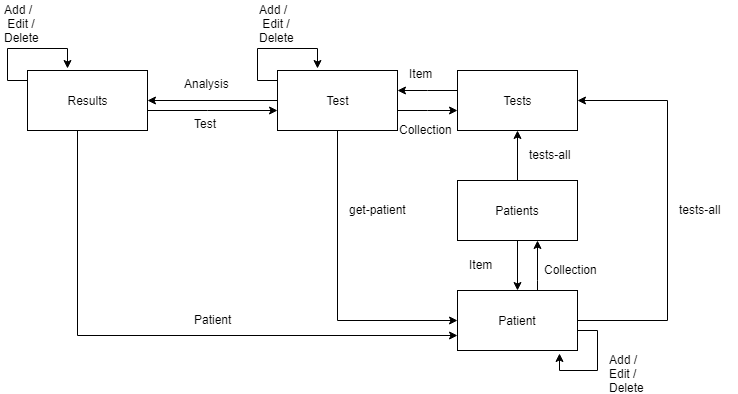

The diagram above was exported from draw.io. Its source (the exported page's mxGraphModel, read from the mxfile embedded in the PNG):
<mxGraphModel dx="1860" dy="1650" grid="1" gridSize="10" guides="1" tooltips="1" connect="1" arrows="1" fold="1" page="1" pageScale="1" pageWidth="850" pageHeight="1100" math="0" shadow="0">
  <root>
    <mxCell id="0" />
    <mxCell id="1" parent="0" />
    <mxCell id="rVHNC7FSeiRs1PMezLtD-10" value="" style="edgeStyle=orthogonalEdgeStyle;rounded=0;orthogonalLoop=1;jettySize=auto;html=1;" edge="1" parent="1" source="05KjswkAEa6YdVkmqNEy-1" target="rVHNC7FSeiRs1PMezLtD-1">
      <mxGeometry relative="1" as="geometry">
        <Array as="points">
          <mxPoint x="370" y="220" />
          <mxPoint x="370" y="220" />
        </Array>
      </mxGeometry>
    </mxCell>
    <mxCell id="rVHNC7FSeiRs1PMezLtD-27" style="edgeStyle=orthogonalEdgeStyle;rounded=0;orthogonalLoop=1;jettySize=auto;html=1;entryX=1;entryY=0.5;entryDx=0;entryDy=0;" edge="1" parent="1" source="05KjswkAEa6YdVkmqNEy-1" target="rVHNC7FSeiRs1PMezLtD-19">
      <mxGeometry relative="1" as="geometry">
        <Array as="points">
          <mxPoint x="500" y="260" />
          <mxPoint x="500" y="40" />
        </Array>
      </mxGeometry>
    </mxCell>
    <mxCell id="05KjswkAEa6YdVkmqNEy-1" value="Patient" style="rounded=0;whiteSpace=wrap;html=1;" parent="1" vertex="1">
      <mxGeometry x="290" y="230" width="120" height="60" as="geometry" />
    </mxCell>
    <mxCell id="rVHNC7FSeiRs1PMezLtD-25" value="" style="edgeStyle=orthogonalEdgeStyle;rounded=0;orthogonalLoop=1;jettySize=auto;html=1;" edge="1" parent="1" source="05KjswkAEa6YdVkmqNEy-15" target="rVHNC7FSeiRs1PMezLtD-19">
      <mxGeometry relative="1" as="geometry">
        <Array as="points">
          <mxPoint x="260" y="50" />
          <mxPoint x="260" y="50" />
        </Array>
      </mxGeometry>
    </mxCell>
    <mxCell id="rVHNC7FSeiRs1PMezLtD-29" style="edgeStyle=orthogonalEdgeStyle;rounded=0;orthogonalLoop=1;jettySize=auto;html=1;entryX=0;entryY=0.5;entryDx=0;entryDy=0;" edge="1" parent="1" source="05KjswkAEa6YdVkmqNEy-15" target="05KjswkAEa6YdVkmqNEy-1">
      <mxGeometry relative="1" as="geometry">
        <Array as="points">
          <mxPoint x="170" y="260" />
        </Array>
      </mxGeometry>
    </mxCell>
    <mxCell id="rVHNC7FSeiRs1PMezLtD-41" style="edgeStyle=orthogonalEdgeStyle;rounded=0;orthogonalLoop=1;jettySize=auto;html=1;exitX=0;exitY=0.25;exitDx=0;exitDy=0;" edge="1" parent="1">
      <mxGeometry relative="1" as="geometry">
        <mxPoint x="150" y="8" as="targetPoint" />
        <mxPoint x="110" y="33" as="sourcePoint" />
        <Array as="points">
          <mxPoint x="110" y="20" />
          <mxPoint x="90" y="20" />
          <mxPoint x="90" y="-12" />
          <mxPoint x="150" y="-12" />
        </Array>
      </mxGeometry>
    </mxCell>
    <mxCell id="rVHNC7FSeiRs1PMezLtD-53" value="" style="edgeStyle=orthogonalEdgeStyle;rounded=0;orthogonalLoop=1;jettySize=auto;html=1;" edge="1" parent="1" source="05KjswkAEa6YdVkmqNEy-15" target="rVHNC7FSeiRs1PMezLtD-52">
      <mxGeometry relative="1" as="geometry" />
    </mxCell>
    <mxCell id="05KjswkAEa6YdVkmqNEy-15" value="Test" style="rounded=0;whiteSpace=wrap;html=1;" parent="1" vertex="1">
      <mxGeometry x="110" y="10" width="120" height="60" as="geometry" />
    </mxCell>
    <mxCell id="rVHNC7FSeiRs1PMezLtD-52" value="Results" style="rounded=0;whiteSpace=wrap;html=1;" vertex="1" parent="1">
      <mxGeometry x="-140" y="10" width="120" height="60" as="geometry" />
    </mxCell>
    <mxCell id="rVHNC7FSeiRs1PMezLtD-47" value="" style="edgeStyle=orthogonalEdgeStyle;rounded=0;orthogonalLoop=1;jettySize=auto;html=1;" edge="1" parent="1" target="05KjswkAEa6YdVkmqNEy-15">
      <mxGeometry relative="1" as="geometry">
        <mxPoint x="-20" y="50" as="sourcePoint" />
        <Array as="points">
          <mxPoint x="40" y="50" />
          <mxPoint x="40" y="50" />
        </Array>
      </mxGeometry>
    </mxCell>
    <mxCell id="rVHNC7FSeiRs1PMezLtD-49" style="edgeStyle=orthogonalEdgeStyle;rounded=0;orthogonalLoop=1;jettySize=auto;html=1;entryX=0;entryY=0.75;entryDx=0;entryDy=0;exitX=0.417;exitY=1;exitDx=0;exitDy=0;exitPerimeter=0;" edge="1" parent="1" target="05KjswkAEa6YdVkmqNEy-1">
      <mxGeometry relative="1" as="geometry">
        <mxPoint x="-90" y="70" as="sourcePoint" />
        <Array as="points">
          <mxPoint x="-90" y="275" />
        </Array>
      </mxGeometry>
    </mxCell>
    <mxCell id="rVHNC7FSeiRs1PMezLtD-16" value="" style="edgeStyle=orthogonalEdgeStyle;rounded=0;orthogonalLoop=1;jettySize=auto;html=1;" edge="1" parent="1" source="rVHNC7FSeiRs1PMezLtD-1" target="05KjswkAEa6YdVkmqNEy-1">
      <mxGeometry relative="1" as="geometry" />
    </mxCell>
    <mxCell id="rVHNC7FSeiRs1PMezLtD-22" value="" style="edgeStyle=orthogonalEdgeStyle;rounded=0;orthogonalLoop=1;jettySize=auto;html=1;" edge="1" parent="1" source="rVHNC7FSeiRs1PMezLtD-1" target="rVHNC7FSeiRs1PMezLtD-19">
      <mxGeometry relative="1" as="geometry" />
    </mxCell>
    <mxCell id="rVHNC7FSeiRs1PMezLtD-1" value="Patients" style="rounded=0;whiteSpace=wrap;html=1;" vertex="1" parent="1">
      <mxGeometry x="290" y="120" width="120" height="60" as="geometry" />
    </mxCell>
    <mxCell id="rVHNC7FSeiRs1PMezLtD-4" value="Collection" style="text;html=1;resizable=0;points=[];autosize=1;align=left;verticalAlign=top;spacingTop=-4;" vertex="1" parent="1">
      <mxGeometry x="375" y="200" width="70" height="20" as="geometry" />
    </mxCell>
    <mxCell id="rVHNC7FSeiRs1PMezLtD-11" value="Item" style="text;html=1;resizable=0;points=[];autosize=1;align=left;verticalAlign=top;spacingTop=-4;" vertex="1" parent="1">
      <mxGeometry x="300" y="195" width="40" height="20" as="geometry" />
    </mxCell>
    <mxCell id="rVHNC7FSeiRs1PMezLtD-24" value="" style="edgeStyle=orthogonalEdgeStyle;rounded=0;orthogonalLoop=1;jettySize=auto;html=1;" edge="1" parent="1" source="rVHNC7FSeiRs1PMezLtD-19" target="05KjswkAEa6YdVkmqNEy-15">
      <mxGeometry relative="1" as="geometry">
        <Array as="points">
          <mxPoint x="260" y="30" />
          <mxPoint x="260" y="30" />
        </Array>
      </mxGeometry>
    </mxCell>
    <mxCell id="rVHNC7FSeiRs1PMezLtD-19" value="Tests" style="rounded=0;whiteSpace=wrap;html=1;" vertex="1" parent="1">
      <mxGeometry x="290" y="10" width="120" height="60" as="geometry" />
    </mxCell>
    <mxCell id="rVHNC7FSeiRs1PMezLtD-23" value="tests-all" style="text;html=1;resizable=0;points=[];autosize=1;align=left;verticalAlign=top;spacingTop=-4;" vertex="1" parent="1">
      <mxGeometry x="360" y="85" width="60" height="20" as="geometry" />
    </mxCell>
    <mxCell id="rVHNC7FSeiRs1PMezLtD-28" value="tests-all" style="text;html=1;resizable=0;points=[];autosize=1;align=left;verticalAlign=top;spacingTop=-4;" vertex="1" parent="1">
      <mxGeometry x="510" y="140" width="60" height="20" as="geometry" />
    </mxCell>
    <mxCell id="rVHNC7FSeiRs1PMezLtD-30" value="get-patient" style="text;html=1;resizable=0;points=[];autosize=1;align=left;verticalAlign=top;spacingTop=-4;" vertex="1" parent="1">
      <mxGeometry x="180" y="140" width="70" height="20" as="geometry" />
    </mxCell>
    <mxCell id="rVHNC7FSeiRs1PMezLtD-35" value="Item" style="text;html=1;resizable=0;points=[];autosize=1;align=left;verticalAlign=top;spacingTop=-4;" vertex="1" parent="1">
      <mxGeometry x="240" y="4" width="40" height="20" as="geometry" />
    </mxCell>
    <mxCell id="rVHNC7FSeiRs1PMezLtD-37" value="Collection" style="text;html=1;resizable=0;points=[];autosize=1;align=left;verticalAlign=top;spacingTop=-4;" vertex="1" parent="1">
      <mxGeometry x="230" y="60" width="70" height="20" as="geometry" />
    </mxCell>
    <mxCell id="rVHNC7FSeiRs1PMezLtD-43" value="Add /&lt;br&gt;&amp;nbsp;Edit / &lt;br&gt;Delete" style="text;html=1;resizable=0;points=[];autosize=1;align=left;verticalAlign=top;spacingTop=-4;" vertex="1" parent="1">
      <mxGeometry x="90" y="-60" width="50" height="40" as="geometry" />
    </mxCell>
    <mxCell id="rVHNC7FSeiRs1PMezLtD-44" style="edgeStyle=orthogonalEdgeStyle;rounded=0;orthogonalLoop=1;jettySize=auto;html=1;entryX=0.85;entryY=1.05;entryDx=0;entryDy=0;entryPerimeter=0;" edge="1" parent="1" source="05KjswkAEa6YdVkmqNEy-1" target="05KjswkAEa6YdVkmqNEy-1">
      <mxGeometry relative="1" as="geometry">
        <Array as="points">
          <mxPoint x="430" y="270" />
          <mxPoint x="430" y="310" />
          <mxPoint x="392" y="310" />
        </Array>
      </mxGeometry>
    </mxCell>
    <mxCell id="rVHNC7FSeiRs1PMezLtD-45" value="Add /&lt;br&gt;Edit /&lt;br&gt;Delete&lt;br&gt;" style="text;html=1;resizable=0;points=[];autosize=1;align=left;verticalAlign=top;spacingTop=-4;" vertex="1" parent="1">
      <mxGeometry x="440" y="290" width="50" height="40" as="geometry" />
    </mxCell>
    <mxCell id="rVHNC7FSeiRs1PMezLtD-46" value="Analysis" style="text;html=1;resizable=0;points=[];autosize=1;align=left;verticalAlign=top;spacingTop=-4;" vertex="1" parent="1">
      <mxGeometry x="15" y="14" width="60" height="20" as="geometry" />
    </mxCell>
    <mxCell id="rVHNC7FSeiRs1PMezLtD-48" value="Test" style="text;html=1;resizable=0;points=[];autosize=1;align=left;verticalAlign=top;spacingTop=-4;" vertex="1" parent="1">
      <mxGeometry x="25" y="54" width="40" height="20" as="geometry" />
    </mxCell>
    <mxCell id="rVHNC7FSeiRs1PMezLtD-54" value="Patient" style="text;html=1;resizable=0;points=[];autosize=1;align=left;verticalAlign=top;spacingTop=-4;" vertex="1" parent="1">
      <mxGeometry x="25" y="250" width="50" height="20" as="geometry" />
    </mxCell>
    <mxCell id="rVHNC7FSeiRs1PMezLtD-55" style="edgeStyle=orthogonalEdgeStyle;rounded=0;orthogonalLoop=1;jettySize=auto;html=1;" edge="1" parent="1">
      <mxGeometry relative="1" as="geometry">
        <mxPoint x="-100" y="7.5" as="targetPoint" />
        <mxPoint x="-140" y="20" as="sourcePoint" />
        <Array as="points">
          <mxPoint x="-140" y="19.5" />
          <mxPoint x="-160" y="19.5" />
          <mxPoint x="-160" y="-12.5" />
          <mxPoint x="-100" y="-12.5" />
        </Array>
      </mxGeometry>
    </mxCell>
    <mxCell id="rVHNC7FSeiRs1PMezLtD-56" value="Add /&lt;br&gt;&amp;nbsp;Edit / &lt;br&gt;Delete" style="text;html=1;resizable=0;points=[];autosize=1;align=left;verticalAlign=top;spacingTop=-4;" vertex="1" parent="1">
      <mxGeometry x="-165" y="-60" width="50" height="40" as="geometry" />
    </mxCell>
  </root>
</mxGraphModel>